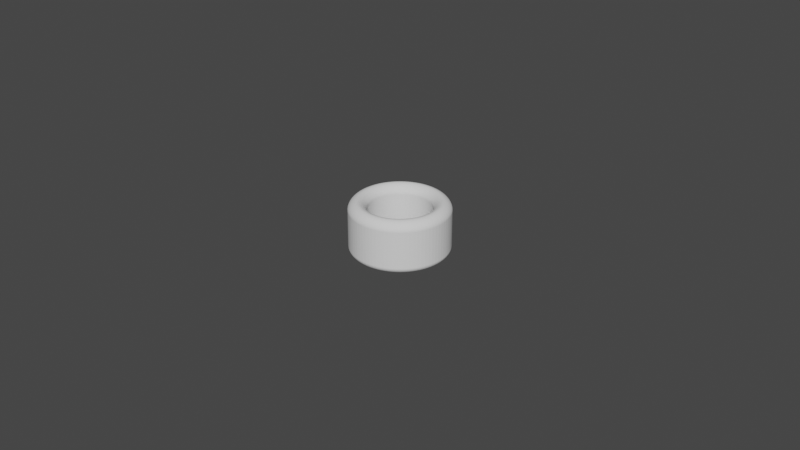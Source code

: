 # Source: Cylinder_ThumbRing_D19.5L16.0T5.5_P.blend  (saved by Blender 3.5.10; exported with 4.5.12 LTS)
import bpy
from mathutils import Matrix  # noqa: F401  (used for matrix-valued properties, if any)

bpy.ops.wm.read_factory_settings(use_empty=True)
scene = bpy.context.scene
scene.name = 'Scene'

# ---- collections
col_collection = bpy.data.collections.new('Collection'); scene.collection.children.link(col_collection)

# ---- world
world_world = bpy.data.worlds.new('World'); scene.world = world_world
world_world.use_nodes = True; world_world.node_tree.nodes.clear()
_N = world_world.node_tree.nodes; _L = world_world.node_tree.links
n0 = _N.new('ShaderNodeOutputWorld'); n0.name = 'World Output'; n0.location = (300, 300)
n1 = _N.new('ShaderNodeBackground'); n1.name = 'Background'; n1.location = (10, 300)
n1.inputs[0].default_value = (0.05088, 0.05088, 0.05088, 1.0)
_L.new(n1.outputs[0], n0.inputs[0])
n0.is_active_output = True
world_world.color = (0.05088, 0.05088, 0.05088)
world_world.use_sun_shadow = False
world_world.sun_shadow_jitter_overblur = 0.0

# ---- meshes
me_circle_006 = bpy.data.meshes.new('Circle.006')
me_circle_006.from_pydata([(0.0, 0.00975, -0.004), (-0.000765, 0.00972, -0.004), (-0.001525, 0.00963, -0.004), (-0.002276, 0.009481, -0.004), (-0.003013, 0.009273, -0.004), (-0.003731, 0.009008, -0.004), (-0.004426, 0.008687, -0.004), (-0.005094, 0.008313, -0.004), (-0.005731, 0.007888, -0.004), (-0.006332, 0.007414, -0.004), (-0.006894, 0.006894, -0.004), (-0.007414, 0.006332, -0.004), (-0.007888, 0.005731, -0.004), (-0.008313, 0.005094, -0.004), (-0.008687, 0.004426, -0.004), (-0.009008, 0.003731, -0.004), (-0.009273, 0.003013, -0.004), (-0.009481, 0.002276, -0.004), (-0.00963, 0.001525, -0.004), (-0.00972, 0.000765, -0.004), (-0.00975, 0.0, -0.004), (-0.00972, -0.000765, -0.004), (-0.00963, -0.001525, -0.004), (-0.009481, -0.002276, -0.004), (-0.009273, -0.003013, -0.004), (-0.009008, -0.003731, -0.004), (-0.008687, -0.004426, -0.004), (-0.008313, -0.005094, -0.004), (-0.007888, -0.005731, -0.004), (-0.007414, -0.006332, -0.004), (-0.006894, -0.006894, -0.004), (-0.006332, -0.007414, -0.004), (-0.005731, -0.007888, -0.004), (-0.005094, -0.008313, -0.004), (-0.004426, -0.008687, -0.004), (-0.003731, -0.009008, -0.004), (-0.003013, -0.009273, -0.004), (-0.002276, -0.009481, -0.004), (-0.001525, -0.00963, -0.004), (-0.000765, -0.00972, -0.004), (0.0, -0.00975, -0.004), (0.000765, -0.00972, -0.004), (0.001525, -0.00963, -0.004), (0.002276, -0.009481, -0.004), (0.003013, -0.009273, -0.004), (0.003731, -0.009008, -0.004), (0.004426, -0.008687, -0.004), (0.005094, -0.008313, -0.004), (0.005731, -0.007888, -0.004), (0.006332, -0.007414, -0.004), (0.006894, -0.006894, -0.004), (0.007414, -0.006332, -0.004), (0.007888, -0.005731, -0.004), (0.008313, -0.005094, -0.004), (0.008687, -0.004426, -0.004), (0.009008, -0.003731, -0.004), (0.009273, -0.003013, -0.004), (0.009481, -0.002276, -0.004), (0.00963, -0.001525, -0.004), (0.00972, -0.000765, -0.004), (0.00975, 0.0, -0.004), (0.00972, 0.000765, -0.004), (0.00963, 0.001525, -0.004), (0.009481, 0.002276, -0.004), (0.009273, 0.003013, -0.004), (0.009008, 0.003731, -0.004), (0.008687, 0.004426, -0.004), (0.008313, 0.005094, -0.004), (0.007888, 0.005731, -0.004), (0.007414, 0.006332, -0.004), (0.006894, 0.006894, -0.004), (0.006332, 0.007414, -0.004), (0.005731, 0.007888, -0.004), (0.005094, 0.008313, -0.004), (0.004426, 0.008687, -0.004), (0.003731, 0.009008, -0.004), (0.003013, 0.009273, -0.004), (0.002276, 0.009481, -0.004), (0.001525, 0.00963, -0.004), (0.000765, 0.00972, -0.004), (0.0, 0.01525, -0.004), (-0.001197, 0.0152, -0.004), (-0.002386, 0.01506, -0.004), (-0.00356, 0.01483, -0.004), (-0.004713, 0.0145, -0.004), (-0.005836, 0.01409, -0.004), (-0.006923, 0.01359, -0.004), (-0.007968, 0.013, -0.004), (-0.008964, 0.01234, -0.004), (-0.009904, 0.0116, -0.004), (-0.01078, 0.01078, -0.004), (-0.0116, 0.009904, -0.004), (-0.01234, 0.008964, -0.004), (-0.013, 0.007968, -0.004), (-0.01359, 0.006923, -0.004), (-0.01409, 0.005836, -0.004), (-0.0145, 0.004713, -0.004), (-0.01483, 0.00356, -0.004), (-0.01506, 0.002386, -0.004), (-0.0152, 0.001197, -0.004), (-0.01525, 0.0, -0.004), (-0.0152, -0.001197, -0.004), (-0.01506, -0.002386, -0.004), (-0.01483, -0.00356, -0.004), (-0.0145, -0.004713, -0.004), (-0.01409, -0.005836, -0.004), (-0.01359, -0.006923, -0.004), (-0.013, -0.007968, -0.004), (-0.01234, -0.008964, -0.004), (-0.0116, -0.009904, -0.004), (-0.01078, -0.01078, -0.004), (-0.009904, -0.0116, -0.004), (-0.008964, -0.01234, -0.004), (-0.007968, -0.013, -0.004), (-0.006923, -0.01359, -0.004), (-0.005836, -0.01409, -0.004), (-0.004713, -0.0145, -0.004), (-0.00356, -0.01483, -0.004), (-0.002386, -0.01506, -0.004), (-0.001197, -0.0152, -0.004), (0.0, -0.01525, -0.004), (0.001197, -0.0152, -0.004), (0.002386, -0.01506, -0.004), (0.00356, -0.01483, -0.004), (0.004713, -0.0145, -0.004), (0.005836, -0.01409, -0.004), (0.006923, -0.01359, -0.004), (0.007968, -0.013, -0.004), (0.008964, -0.01234, -0.004), (0.009904, -0.0116, -0.004), (0.01078, -0.01078, -0.004), (0.0116, -0.009904, -0.004), (0.01234, -0.008964, -0.004), (0.013, -0.007968, -0.004), (0.01359, -0.006923, -0.004), (0.01409, -0.005836, -0.004), (0.0145, -0.004713, -0.004), (0.01483, -0.00356, -0.004), (0.01506, -0.002386, -0.004), (0.0152, -0.001197, -0.004), (0.01525, 0.0, -0.004), (0.0152, 0.001197, -0.004), (0.01506, 0.002386, -0.004), (0.01483, 0.00356, -0.004), (0.0145, 0.004713, -0.004), (0.01409, 0.005836, -0.004), (0.01359, 0.006923, -0.004), (0.013, 0.007968, -0.004), (0.01234, 0.008964, -0.004), (0.0116, 0.009904, -0.004), (0.01078, 0.01078, -0.004), (0.009904, 0.0116, -0.004), (0.008964, 0.01234, -0.004), (0.007968, 0.013, -0.004), (0.006923, 0.01359, -0.004), (0.005836, 0.01409, -0.004), (0.004713, 0.0145, -0.004), (0.00356, 0.01483, -0.004), (0.002386, 0.01506, -0.004), (0.001197, 0.0152, -0.004)], [], [(79, 159, 80, 0), (78, 158, 159, 79), (77, 157, 158, 78), (76, 156, 157, 77), (75, 155, 156, 76), (74, 154, 155, 75), (73, 153, 154, 74), (72, 152, 153, 73), (71, 151, 152, 72), (70, 150, 151, 71), (69, 149, 150, 70), (68, 148, 149, 69), (67, 147, 148, 68), (66, 146, 147, 67), (65, 145, 146, 66), (64, 144, 145, 65), (63, 143, 144, 64), (62, 142, 143, 63), (61, 141, 142, 62), (60, 140, 141, 61), (59, 139, 140, 60), (58, 138, 139, 59), (57, 137, 138, 58), (56, 136, 137, 57), (55, 135, 136, 56), (54, 134, 135, 55), (53, 133, 134, 54), (52, 132, 133, 53), (51, 131, 132, 52), (50, 130, 131, 51), (49, 129, 130, 50), (48, 128, 129, 49), (47, 127, 128, 48), (46, 126, 127, 47), (45, 125, 126, 46), (44, 124, 125, 45), (43, 123, 124, 44), (42, 122, 123, 43), (41, 121, 122, 42), (40, 120, 121, 41), (39, 119, 120, 40), (38, 118, 119, 39), (37, 117, 118, 38), (36, 116, 117, 37), (35, 115, 116, 36), (34, 114, 115, 35), (33, 113, 114, 34), (32, 112, 113, 33), (31, 111, 112, 32), (30, 110, 111, 31), (29, 109, 110, 30), (28, 108, 109, 29), (27, 107, 108, 28), (26, 106, 107, 27), (25, 105, 106, 26), (24, 104, 105, 25), (23, 103, 104, 24), (22, 102, 103, 23), (21, 101, 102, 22), (20, 100, 101, 21), (19, 99, 100, 20), (18, 98, 99, 19), (17, 97, 98, 18), (16, 96, 97, 17), (15, 95, 96, 16), (14, 94, 95, 15), (13, 93, 94, 14), (12, 92, 93, 13), (11, 91, 92, 12), (10, 90, 91, 11), (9, 89, 90, 10), (8, 88, 89, 9), (7, 87, 88, 8), (6, 86, 87, 7), (5, 85, 86, 6), (4, 84, 85, 5), (3, 83, 84, 4), (2, 82, 83, 3), (1, 81, 82, 2), (0, 80, 81, 1)])
_uv = me_circle_006.uv_layers.new(name='UVMap')
_uv.uv.foreach_set('vector', [0.0, 0.0, 0.0, 0.0, 0.0, 0.0, 0.0, 0.0, 0.0, 0.0, 0.0, 0.0, 0.0, 0.0, 0.0, 0.0, 0.0, 0.0, 0.0, 0.0, 0.0, 0.0, 0.0, 0.0, 0.0, 0.0, 0.0, 0.0, 0.0, 0.0, 0.0, 0.0, 0.0, 0.0, 0.0, 0.0, 0.0, 0.0, 0.0, 0.0, 0.0, 0.0, 0.0, 0.0, 0.0, 0.0, 0.0, 0.0, 0.0, 0.0, 0.0, 0.0, 0.0, 0.0, 0.0, 0.0, 0.0, 0.0, 0.0, 0.0, 0.0, 0.0, 0.0, 0.0, 0.0, 0.0, 0.0, 0.0, 0.0, 0.0, 0.0, 0.0, 0.0, 0.0, 0.0, 0.0, 0.0, 0.0, 0.0, 0.0, 0.0, 0.0, 0.0, 0.0, 0.0, 0.0, 0.0, 0.0, 0.0, 0.0, 0.0, 0.0, 0.0, 0.0, 0.0, 0.0, 0.0, 0.0, 0.0, 0.0, 0.0, 0.0, 0.0, 0.0, 0.0, 0.0, 0.0, 0.0, 0.0, 0.0, 0.0, 0.0, 0.0, 0.0, 0.0, 0.0, 0.0, 0.0, 0.0, 0.0, 0.0, 0.0, 0.0, 0.0, 0.0, 0.0, 0.0, 0.0, 0.0, 0.0, 0.0, 0.0, 0.0, 0.0, 0.0, 0.0, 0.0, 0.0, 0.0, 0.0, 0.0, 0.0, 0.0, 0.0, 0.0, 0.0, 0.0, 0.0, 0.0, 0.0, 0.0, 0.0, 0.0, 0.0, 0.0, 0.0, 0.0, 0.0, 0.0, 0.0, 0.0, 0.0, 0.0, 0.0, 0.0, 0.0, 0.0, 0.0, 0.0, 0.0, 0.0, 0.0, 0.0, 0.0, 0.0, 0.0, 0.0, 0.0, 0.0, 0.0, 0.0, 0.0, 0.0, 0.0, 0.0, 0.0, 0.0, 0.0, 0.0, 0.0, 0.0, 0.0, 0.0, 0.0, 0.0, 0.0, 0.0, 0.0, 0.0, 0.0, 0.0, 0.0, 0.0, 0.0, 0.0, 0.0, 0.0, 0.0, 0.0, 0.0, 0.0, 0.0, 0.0, 0.0, 0.0, 0.0, 0.0, 0.0, 0.0, 0.0, 0.0, 0.0, 0.0, 0.0, 0.0, 0.0, 0.0, 0.0, 0.0, 0.0, 0.0, 0.0, 0.0, 0.0, 0.0, 0.0, 0.0, 0.0, 0.0, 0.0, 0.0, 0.0, 0.0, 0.0, 0.0, 0.0, 0.0, 0.0, 0.0, 0.0, 0.0, 0.0, 0.0, 0.0, 0.0, 0.0, 0.0, 0.0, 0.0, 0.0, 0.0, 0.0, 0.0, 0.0, 0.0, 0.0, 0.0, 0.0, 0.0, 0.0, 0.0, 0.0, 0.0, 0.0, 0.0, 0.0, 0.0, 0.0, 0.0, 0.0, 0.0, 0.0, 0.0, 0.0, 0.0, 0.0, 0.0, 0.0, 0.0, 0.0, 0.0, 0.0, 0.0, 0.0, 0.0, 0.0, 0.0, 0.0, 0.0, 0.0, 0.0, 0.0, 0.0, 0.0, 0.0, 0.0, 0.0, 0.0, 0.0, 0.0, 0.0, 0.0, 0.0, 0.0, 0.0, 0.0, 0.0, 0.0, 0.0, 0.0, 0.0, 0.0, 0.0, 0.0, 0.0, 0.0, 0.0, 0.0, 0.0, 0.0, 0.0, 0.0, 0.0, 0.0, 0.0, 0.0, 0.0, 0.0, 0.0, 0.0, 0.0, 0.0, 0.0, 0.0, 0.0, 0.0, 0.0, 0.0, 0.0, 0.0, 0.0, 0.0, 0.0, 0.0, 0.0, 0.0, 0.0, 0.0, 0.0, 0.0, 0.0, 0.0, 0.0, 0.0, 0.0, 0.0, 0.0, 0.0, 0.0, 0.0, 0.0, 0.0, 0.0, 0.0, 0.0, 0.0, 0.0, 0.0, 0.0, 0.0, 0.0, 0.0, 0.0, 0.0, 0.0, 0.0, 0.0, 0.0, 0.0, 0.0, 0.0, 0.0, 0.0, 0.0, 0.0, 0.0, 0.0, 0.0, 0.0, 0.0, 0.0, 0.0, 0.0, 0.0, 0.0, 0.0, 0.0, 0.0, 0.0, 0.0, 0.0, 0.0, 0.0, 0.0, 0.0, 0.0, 0.0, 0.0, 0.0, 0.0, 0.0, 0.0, 0.0, 0.0, 0.0, 0.0, 0.0, 0.0, 0.0, 0.0, 0.0, 0.0, 0.0, 0.0, 0.0, 0.0, 0.0, 0.0, 0.0, 0.0, 0.0, 0.0, 0.0, 0.0, 0.0, 0.0, 0.0, 0.0, 0.0, 0.0, 0.0, 0.0, 0.0, 0.0, 0.0, 0.0, 0.0, 0.0, 0.0, 0.0, 0.0, 0.0, 0.0, 0.0, 0.0, 0.0, 0.0, 0.0, 0.0, 0.0, 0.0, 0.0, 0.0, 0.0, 0.0, 0.0, 0.0, 0.0, 0.0, 0.0, 0.0, 0.0, 0.0, 0.0, 0.0, 0.0, 0.0, 0.0, 0.0, 0.0, 0.0, 0.0, 0.0, 0.0, 0.0, 0.0, 0.0, 0.0, 0.0, 0.0, 0.0, 0.0, 0.0, 0.0, 0.0, 0.0, 0.0, 0.0, 0.0, 0.0, 0.0, 0.0, 0.0, 0.0, 0.0, 0.0, 0.0, 0.0, 0.0, 0.0, 0.0, 0.0, 0.0, 0.0, 0.0, 0.0, 0.0, 0.0, 0.0, 0.0, 0.0, 0.0, 0.0, 0.0, 0.0, 0.0, 0.0, 0.0, 0.0, 0.0, 0.0, 0.0, 0.0, 0.0, 0.0, 0.0, 0.0, 0.0, 0.0, 0.0, 0.0, 0.0, 0.0, 0.0, 0.0, 0.0, 0.0, 0.0, 0.0, 0.0, 0.0, 0.0, 0.0, 0.0, 0.0, 0.0, 0.0, 0.0, 0.0, 0.0, 0.0, 0.0, 0.0, 0.0, 0.0, 0.0, 0.0, 0.0, 0.0, 0.0, 0.0, 0.0, 0.0, 0.0, 0.0, 0.0, 0.0, 0.0, 0.0, 0.0, 0.0, 0.0, 0.0, 0.0, 0.0, 0.0, 0.0, 0.0, 0.0, 0.0, 0.0, 0.0, 0.0, 0.0, 0.0, 0.0, 0.0, 0.0, 0.0, 0.0, 0.0, 0.0, 0.0, 0.0, 0.0, 0.0, 0.0, 0.0, 0.0, 0.0, 0.0, 0.0, 0.0, 0.0, 0.0, 0.0, 0.0, 0.0, 0.0, 0.0, 0.0, 0.0, 0.0, 0.0, 0.0, 0.0, 0.0, 0.0, 0.0, 0.0])
me_circle_006.update()

# ---- objects
ob_cylinderthumbring = bpy.data.objects.new('CylinderThumbRing', me_circle_006)

# ---- transforms, parenting, visibility, modifiers, constraints
ob_cylinderthumbring.location = (0.0, 0.0, 0.02)
_m = ob_cylinderthumbring.modifiers.new('Solidify', 'SOLIDIFY')
_m.solidify_mode = 'NON_MANIFOLD'
_m.thickness = 0.0167
_m.thickness_clamp = 0.05
_m.nonmanifold_thickness_mode = 'EVEN'
_m.nonmanifold_boundary_mode = 'ROUND'
_m = ob_cylinderthumbring.modifiers.new('Bevel', 'BEVEL')
_m.segments = 12
_m.angle_limit = 0.2618
_m.offset_type = 'DEPTH'
_m.profile = 0.45

# ---- collection membership
scene.collection.objects.link(ob_cylinderthumbring)

# ---- scene / render settings (as saved in the file)
scene.frame_start = 1; scene.frame_end = 250; scene.frame_set(1)
scene.render.engine = 'BLENDER_EEVEE_NEXT'
scene.cycles.sampling_pattern = 'TABULATED_SOBOL'
scene.cycles.use_light_tree = False
scene.view_settings.view_transform = 'Filmic'
bpy.context.view_layer.update()

# ---- added for rendering (the .blend has no active camera and no usable light): camera, sun
cam_auto = bpy.data.cameras.new('AutoCamera')
cam_auto.lens = 50.0
cam_auto.sensor_width = 36.0
cam_auto.clip_end = 1000.0
ob_auto_camera = bpy.data.objects.new('AutoCamera', cam_auto)
scene.collection.objects.link(ob_auto_camera)
ob_auto_camera.location = (0.185045, -0.222054, 0.155984)
ob_auto_camera.rotation_euler = (1.09748, -7.21219e-08, 0.694738)
scene.camera = ob_auto_camera
light_auto_sun = bpy.data.lights.new('AutoSun', 'SUN')
light_auto_sun.energy = 3.0
light_auto_sun.angle = 0.0523599
ob_auto_sun = bpy.data.objects.new('AutoSun', light_auto_sun)
scene.collection.objects.link(ob_auto_sun)
ob_auto_sun.rotation_euler = (0.872665, 0.174533, 0.523599)
bpy.context.view_layer.update()
